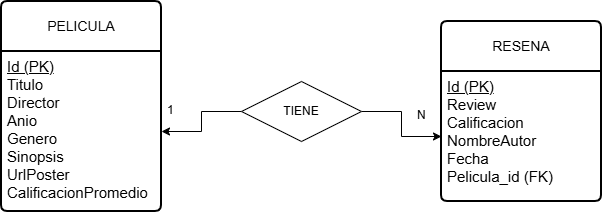

The diagram above was exported from draw.io. Its source (the exported page's mxGraphModel, read from the mxfile embedded in the PNG):
<mxGraphModel dx="1030" dy="574" grid="1" gridSize="10" guides="1" tooltips="1" connect="1" arrows="1" fold="1" page="1" pageScale="1" pageWidth="827" pageHeight="1169" math="0" shadow="0">
  <root>
    <mxCell id="0" />
    <mxCell id="1" parent="0" />
    <mxCell id="BjjlmCWx7CLjv0H-vP7T-31" parent="1" style="swimlane;childLayout=stackLayout;horizontal=1;startSize=50;horizontalStack=0;rounded=1;fontSize=14;fontStyle=0;strokeWidth=2;resizeParent=0;resizeLast=1;shadow=0;dashed=0;align=center;arcSize=4;whiteSpace=wrap;html=1;" value="PELICULA" vertex="1">
      <mxGeometry height="210" width="160" x="120" y="375" as="geometry" />
    </mxCell>
    <mxCell id="BjjlmCWx7CLjv0H-vP7T-32" parent="BjjlmCWx7CLjv0H-vP7T-31" style="align=left;strokeColor=none;fillColor=none;spacingLeft=4;spacingRight=4;fontSize=12;verticalAlign=top;resizable=0;rotatable=0;part=1;html=1;whiteSpace=wrap;" value="&lt;font style=&quot;font-size: 15px;&quot;&gt;&lt;u&gt;Id (PK)&lt;/u&gt;&lt;/font&gt;&lt;div&gt;&lt;span style=&quot;font-size: 15px;&quot;&gt;Titulo&lt;/span&gt;&lt;/div&gt;&lt;div&gt;&lt;span style=&quot;font-size: 15px;&quot;&gt;Director&lt;/span&gt;&lt;/div&gt;&lt;div&gt;&lt;span style=&quot;font-size: 15px;&quot;&gt;Anio&lt;/span&gt;&lt;/div&gt;&lt;div&gt;&lt;span style=&quot;font-size: 15px;&quot;&gt;Genero&lt;/span&gt;&lt;/div&gt;&lt;div&gt;&lt;span style=&quot;font-size: 15px;&quot;&gt;Sinopsis&lt;/span&gt;&lt;/div&gt;&lt;div&gt;&lt;span style=&quot;font-size: 15px;&quot;&gt;UrlPoster&lt;/span&gt;&lt;/div&gt;&lt;div&gt;&lt;span style=&quot;font-size: 15px;&quot;&gt;CalificacionPromedio&lt;/span&gt;&lt;/div&gt;" vertex="1">
      <mxGeometry height="160" width="160" y="50" as="geometry" />
    </mxCell>
    <mxCell id="BjjlmCWx7CLjv0H-vP7T-33" parent="1" style="swimlane;childLayout=stackLayout;horizontal=1;startSize=50;horizontalStack=0;rounded=1;fontSize=14;fontStyle=0;strokeWidth=2;resizeParent=0;resizeLast=1;shadow=0;dashed=0;align=center;arcSize=4;whiteSpace=wrap;html=1;" value="RESENA" vertex="1">
      <mxGeometry height="180" width="160" x="560" y="395" as="geometry" />
    </mxCell>
    <mxCell id="BjjlmCWx7CLjv0H-vP7T-34" parent="BjjlmCWx7CLjv0H-vP7T-33" style="align=left;strokeColor=none;fillColor=none;spacingLeft=4;spacingRight=4;fontSize=12;verticalAlign=top;resizable=0;rotatable=0;part=1;html=1;whiteSpace=wrap;" value="&lt;font style=&quot;font-size: 15px;&quot;&gt;&lt;u&gt;Id (PK)&lt;/u&gt;&lt;/font&gt;&lt;div&gt;&lt;font style=&quot;font-size: 15px;&quot;&gt;Review&lt;/font&gt;&lt;/div&gt;&lt;div&gt;&lt;font style=&quot;font-size: 15px;&quot;&gt;Calificacion&lt;/font&gt;&lt;/div&gt;&lt;div&gt;&lt;font style=&quot;font-size: 15px;&quot;&gt;NombreAutor&lt;/font&gt;&lt;/div&gt;&lt;div&gt;&lt;font style=&quot;font-size: 15px;&quot;&gt;Fecha&lt;/font&gt;&lt;/div&gt;&lt;div&gt;&lt;font style=&quot;font-size: 15px;&quot;&gt;Pelicula_id (FK)&lt;/font&gt;&lt;/div&gt;" vertex="1">
      <mxGeometry height="130" width="160" y="50" as="geometry" />
    </mxCell>
    <mxCell id="BjjlmCWx7CLjv0H-vP7T-38" edge="1" parent="1" source="BjjlmCWx7CLjv0H-vP7T-37" style="edgeStyle=orthogonalEdgeStyle;rounded=0;orthogonalLoop=1;jettySize=auto;html=1;exitX=0;exitY=0.5;exitDx=0;exitDy=0;" target="BjjlmCWx7CLjv0H-vP7T-32">
      <mxGeometry relative="1" as="geometry" />
    </mxCell>
    <mxCell id="BjjlmCWx7CLjv0H-vP7T-39" edge="1" parent="1" source="BjjlmCWx7CLjv0H-vP7T-37" style="edgeStyle=orthogonalEdgeStyle;rounded=0;orthogonalLoop=1;jettySize=auto;html=1;" target="BjjlmCWx7CLjv0H-vP7T-34" value="">
      <mxGeometry relative="1" as="geometry" />
    </mxCell>
    <mxCell id="BjjlmCWx7CLjv0H-vP7T-37" parent="1" style="shape=rhombus;perimeter=rhombusPerimeter;whiteSpace=wrap;html=1;align=center;" value="TIENE" vertex="1">
      <mxGeometry height="60" width="120" x="360" y="455" as="geometry" />
    </mxCell>
    <mxCell id="BjjlmCWx7CLjv0H-vP7T-41" parent="1" style="text;strokeColor=none;fillColor=none;spacingLeft=4;spacingRight=4;overflow=hidden;rotatable=0;points=[[0,0.5],[1,0.5]];portConstraint=eastwest;fontSize=12;whiteSpace=wrap;html=1;" value="1" vertex="1">
      <mxGeometry height="30" width="40" x="280" y="470" as="geometry" />
    </mxCell>
    <mxCell id="BjjlmCWx7CLjv0H-vP7T-42" parent="1" style="text;strokeColor=none;fillColor=none;spacingLeft=4;spacingRight=4;overflow=hidden;rotatable=0;points=[[0,0.5],[1,0.5]];portConstraint=eastwest;fontSize=12;whiteSpace=wrap;html=1;" value="N" vertex="1">
      <mxGeometry height="30" width="40" x="530" y="475" as="geometry" />
    </mxCell>
  </root>
</mxGraphModel>